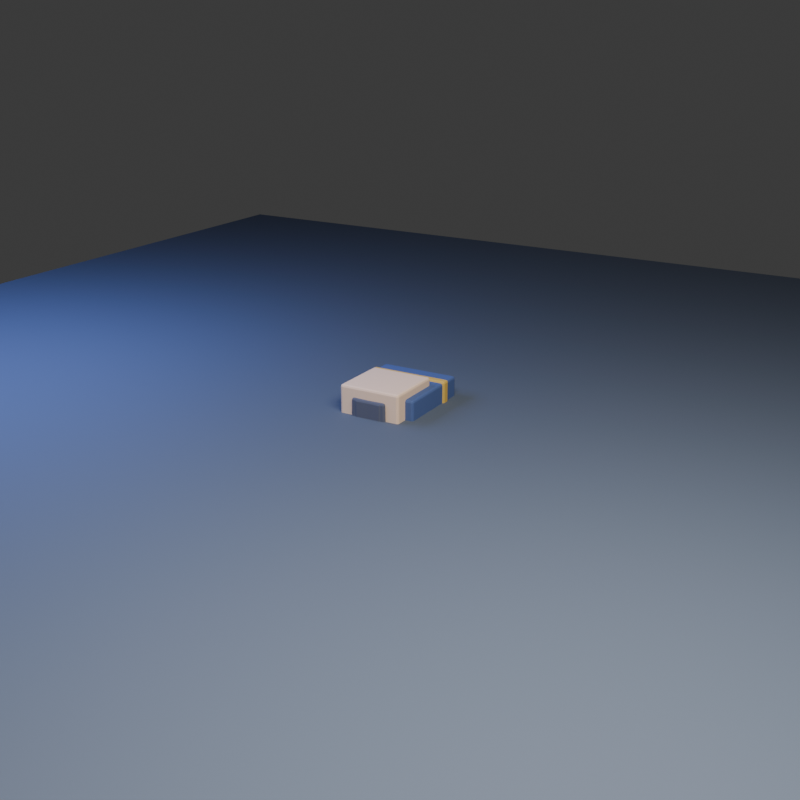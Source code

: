 # Source: murim_player_rig_v3_grounded.blend  (saved by Blender 5.2.44; exported with 4.5.12 LTS)
import bpy
from mathutils import Matrix  # noqa: F401  (used for matrix-valued properties, if any)

bpy.ops.wm.read_factory_settings(use_empty=True)
scene = bpy.context.scene
scene.name = 'Scene'

# ---- collections
col_collection = bpy.data.collections.new('Collection'); scene.collection.children.link(col_collection)

# ---- materials (node trees are filled in below, after node groups)
mat_murim_indigo_cloth = bpy.data.materials.new('Murim Indigo Cloth')
mat_murim_indigo_cloth.diffuse_color = (0.055, 0.09, 0.22, 1.0)
mat_murim_skin_placeholder = bpy.data.materials.new('Murim Skin Placeholder')
mat_murim_skin_placeholder.diffuse_color = (0.72, 0.5, 0.34, 1.0)
mat_murim_charcoal_pants = bpy.data.materials.new('Murim Charcoal Pants')
mat_murim_charcoal_pants.diffuse_color = (0.075, 0.08, 0.11, 1.0)
mat_murim_leather_boots = bpy.data.materials.new('Murim Leather Boots')
mat_murim_leather_boots.diffuse_color = (0.18, 0.09, 0.035, 1.0)
mat_murim_gold_accent = bpy.data.materials.new('Murim Gold Accent')
mat_murim_gold_accent.diffuse_color = (0.55, 0.34, 0.06, 1.0)
mat_preview_floor = bpy.data.materials.new('Preview Floor')
mat_preview_floor.diffuse_color = (0.07, 0.085, 0.11, 1.0)

# ---- material node trees
mat_murim_indigo_cloth.use_nodes = True; mat_murim_indigo_cloth.node_tree.nodes.clear()
_N = mat_murim_indigo_cloth.node_tree.nodes; _L = mat_murim_indigo_cloth.node_tree.links
n0 = _N.new('ShaderNodeBsdfPrincipled'); n0.name = 'Principled BSDF'; n0.location = (-200, 100)
n0.inputs[0].default_value = (0.055, 0.09, 0.22, 1.0)
n0.inputs[2].default_value = 0.82
n0.inputs[10].default_value = 0.005
n1 = _N.new('ShaderNodeOutputMaterial'); n1.name = 'Material Output'; n1.location = (200, 100)
_L.new(n0.outputs[0], n1.inputs[0])
n1.is_active_output = True
mat_murim_skin_placeholder.use_nodes = True; mat_murim_skin_placeholder.node_tree.nodes.clear()
_N = mat_murim_skin_placeholder.node_tree.nodes; _L = mat_murim_skin_placeholder.node_tree.links
n0 = _N.new('ShaderNodeBsdfPrincipled'); n0.name = 'Principled BSDF'; n0.location = (-200, 100)
n0.inputs[0].default_value = (0.72, 0.5, 0.34, 1.0)
n0.inputs[2].default_value = 0.82
n0.inputs[10].default_value = 0.005
n1 = _N.new('ShaderNodeOutputMaterial'); n1.name = 'Material Output'; n1.location = (200, 100)
_L.new(n0.outputs[0], n1.inputs[0])
n1.is_active_output = True
mat_murim_charcoal_pants.use_nodes = True; mat_murim_charcoal_pants.node_tree.nodes.clear()
_N = mat_murim_charcoal_pants.node_tree.nodes; _L = mat_murim_charcoal_pants.node_tree.links
n0 = _N.new('ShaderNodeBsdfPrincipled'); n0.name = 'Principled BSDF'; n0.location = (-200, 100)
n0.inputs[0].default_value = (0.075, 0.08, 0.11, 1.0)
n0.inputs[2].default_value = 0.82
n0.inputs[10].default_value = 0.005
n1 = _N.new('ShaderNodeOutputMaterial'); n1.name = 'Material Output'; n1.location = (200, 100)
_L.new(n0.outputs[0], n1.inputs[0])
n1.is_active_output = True
mat_murim_leather_boots.use_nodes = True; mat_murim_leather_boots.node_tree.nodes.clear()
_N = mat_murim_leather_boots.node_tree.nodes; _L = mat_murim_leather_boots.node_tree.links
n0 = _N.new('ShaderNodeBsdfPrincipled'); n0.name = 'Principled BSDF'; n0.location = (-200, 100)
n0.inputs[0].default_value = (0.18, 0.09, 0.035, 1.0)
n0.inputs[2].default_value = 0.82
n0.inputs[10].default_value = 0.005
n1 = _N.new('ShaderNodeOutputMaterial'); n1.name = 'Material Output'; n1.location = (200, 100)
_L.new(n0.outputs[0], n1.inputs[0])
n1.is_active_output = True
mat_murim_gold_accent.use_nodes = True; mat_murim_gold_accent.node_tree.nodes.clear()
_N = mat_murim_gold_accent.node_tree.nodes; _L = mat_murim_gold_accent.node_tree.links
n0 = _N.new('ShaderNodeBsdfPrincipled'); n0.name = 'Principled BSDF'; n0.location = (-200, 100)
n0.inputs[0].default_value = (0.55, 0.34, 0.06, 1.0)
n0.inputs[2].default_value = 0.82
n0.inputs[10].default_value = 0.005
n1 = _N.new('ShaderNodeOutputMaterial'); n1.name = 'Material Output'; n1.location = (200, 100)
_L.new(n0.outputs[0], n1.inputs[0])
n1.is_active_output = True
mat_preview_floor.use_nodes = True; mat_preview_floor.node_tree.nodes.clear()
_N = mat_preview_floor.node_tree.nodes; _L = mat_preview_floor.node_tree.links
n0 = _N.new('ShaderNodeBsdfPrincipled'); n0.name = 'Principled BSDF'; n0.location = (-200, 100)
n0.inputs[0].default_value = (0.07, 0.085, 0.11, 1.0)
n0.inputs[2].default_value = 0.82
n0.inputs[10].default_value = 0.005
n1 = _N.new('ShaderNodeOutputMaterial'); n1.name = 'Material Output'; n1.location = (200, 100)
_L.new(n0.outputs[0], n1.inputs[0])
n1.is_active_output = True

# ---- world
world_world = bpy.data.worlds.new('World'); scene.world = world_world
world_world.use_nodes = True; world_world.node_tree.nodes.clear()
_N = world_world.node_tree.nodes; _L = world_world.node_tree.links
n0 = _N.new('ShaderNodeOutputWorld'); n0.name = 'World Output'; n0.location = (200, 100)
n1 = _N.new('ShaderNodeBackground'); n1.name = 'Background'; n1.location = (-200, 100)
n1.inputs[0].default_value = (0.05088, 0.05088, 0.05088, 1.0)
_L.new(n1.outputs[0], n0.inputs[0])
n0.is_active_output = True
world_world.color = (0.05088, 0.05088, 0.05088)
world_world.sun_shadow_jitter_overblur = 0.0

# ---- cameras
cam_camera = bpy.data.cameras.new('Camera')

# ---- lights
light_area = bpy.data.lights.new('Area', 'AREA')
light_area.energy = 900.0
light_area.shape = 'DISK'
light_area.size = 5.0
light_area.size_y = 1.0
light_area_001 = bpy.data.lights.new('Area.001', 'AREA')
light_area_001.color = (0.22, 0.35, 1.0)
light_area_001.energy = 450.0
light_area_001.size = 4.0
light_area_001.size_y = 1.0

# ---- meshes
me_cube = bpy.data.meshes.new('Cube')
me_cube.from_pydata([(-0.34, -0.17, -0.36), (-0.34, -0.17, 0.36), (-0.34, 0.17, -0.36), (-0.34, 0.17, 0.36), (0.34, -0.17, -0.36), (0.34, -0.17, 0.36), (0.34, 0.17, -0.36), (0.34, 0.17, 0.36)], [], [(0, 1, 3, 2), (2, 3, 7, 6), (6, 7, 5, 4), (4, 5, 1, 0), (2, 6, 4, 0), (7, 3, 1, 5)])
_uv = me_cube.uv_layers.new(name='UVMap')
_uv.uv.foreach_set('vector', [0.375, 0.0, 0.625, 0.0, 0.625, 0.25, 0.375, 0.25, 0.375, 0.25, 0.625, 0.25, 0.625, 0.5, 0.375, 0.5, 0.375, 0.5, 0.625, 0.5, 0.625, 0.75, 0.375, 0.75, 0.375, 0.75, 0.625, 0.75, 0.625, 1.0, 0.375, 1.0, 0.125, 0.5, 0.375, 0.5, 0.375, 0.75, 0.125, 0.75, 0.625, 0.5, 0.875, 0.5, 0.875, 0.75, 0.625, 0.75])
me_cube.materials.append(mat_murim_indigo_cloth)
me_cube.update()
me_cube_001 = bpy.data.meshes.new('Cube.001')
me_cube_001.from_pydata([(-0.27, -0.24, -0.26), (-0.27, -0.24, 0.26), (-0.27, 0.24, -0.26), (-0.27, 0.24, 0.26), (0.27, -0.24, -0.26), (0.27, -0.24, 0.26), (0.27, 0.24, -0.26), (0.27, 0.24, 0.26)], [], [(0, 1, 3, 2), (2, 3, 7, 6), (6, 7, 5, 4), (4, 5, 1, 0), (2, 6, 4, 0), (7, 3, 1, 5)])
_uv = me_cube_001.uv_layers.new(name='UVMap')
_uv.uv.foreach_set('vector', [0.375, 0.0, 0.625, 0.0, 0.625, 0.25, 0.375, 0.25, 0.375, 0.25, 0.625, 0.25, 0.625, 0.5, 0.375, 0.5, 0.375, 0.5, 0.625, 0.5, 0.625, 0.75, 0.375, 0.75, 0.375, 0.75, 0.625, 0.75, 0.625, 1.0, 0.375, 1.0, 0.125, 0.5, 0.375, 0.5, 0.375, 0.75, 0.125, 0.75, 0.625, 0.5, 0.875, 0.5, 0.875, 0.75, 0.625, 0.75])
me_cube_001.materials.append(mat_murim_skin_placeholder)
me_cube_001.update()
me_cube_002 = bpy.data.meshes.new('Cube.002')
me_cube_002.from_pydata([(-0.125, -0.135, -0.21), (-0.125, -0.135, 0.21), (-0.125, 0.135, -0.21), (-0.125, 0.135, 0.21), (0.125, -0.135, -0.21), (0.125, -0.135, 0.21), (0.125, 0.135, -0.21), (0.125, 0.135, 0.21)], [], [(0, 1, 3, 2), (2, 3, 7, 6), (6, 7, 5, 4), (4, 5, 1, 0), (2, 6, 4, 0), (7, 3, 1, 5)])
_uv = me_cube_002.uv_layers.new(name='UVMap')
_uv.uv.foreach_set('vector', [0.375, 0.0, 0.625, 0.0, 0.625, 0.25, 0.375, 0.25, 0.375, 0.25, 0.625, 0.25, 0.625, 0.5, 0.375, 0.5, 0.375, 0.5, 0.625, 0.5, 0.625, 0.75, 0.375, 0.75, 0.375, 0.75, 0.625, 0.75, 0.625, 1.0, 0.375, 1.0, 0.125, 0.5, 0.375, 0.5, 0.375, 0.75, 0.125, 0.75, 0.625, 0.5, 0.875, 0.5, 0.875, 0.75, 0.625, 0.75])
me_cube_002.materials.append(mat_murim_indigo_cloth)
me_cube_002.update()
me_cube_003 = bpy.data.meshes.new('Cube.003')
me_cube_003.from_pydata([(-0.115, -0.125, -0.19), (-0.115, -0.125, 0.19), (-0.115, 0.125, -0.19), (-0.115, 0.125, 0.19), (0.115, -0.125, -0.19), (0.115, -0.125, 0.19), (0.115, 0.125, -0.19), (0.115, 0.125, 0.19)], [], [(0, 1, 3, 2), (2, 3, 7, 6), (6, 7, 5, 4), (4, 5, 1, 0), (2, 6, 4, 0), (7, 3, 1, 5)])
_uv = me_cube_003.uv_layers.new(name='UVMap')
_uv.uv.foreach_set('vector', [0.375, 0.0, 0.625, 0.0, 0.625, 0.25, 0.375, 0.25, 0.375, 0.25, 0.625, 0.25, 0.625, 0.5, 0.375, 0.5, 0.375, 0.5, 0.625, 0.5, 0.625, 0.75, 0.375, 0.75, 0.375, 0.75, 0.625, 0.75, 0.625, 1.0, 0.375, 1.0, 0.125, 0.5, 0.375, 0.5, 0.375, 0.75, 0.125, 0.75, 0.625, 0.5, 0.875, 0.5, 0.875, 0.75, 0.625, 0.75])
me_cube_003.materials.append(mat_murim_indigo_cloth)
me_cube_003.update()
me_cube_004 = bpy.data.meshes.new('Cube.004')
me_cube_004.from_pydata([(-0.12, -0.12, -0.09), (-0.12, -0.12, 0.09), (-0.12, 0.12, -0.09), (-0.12, 0.12, 0.09), (0.12, -0.12, -0.09), (0.12, -0.12, 0.09), (0.12, 0.12, -0.09), (0.12, 0.12, 0.09)], [], [(0, 1, 3, 2), (2, 3, 7, 6), (6, 7, 5, 4), (4, 5, 1, 0), (2, 6, 4, 0), (7, 3, 1, 5)])
_uv = me_cube_004.uv_layers.new(name='UVMap')
_uv.uv.foreach_set('vector', [0.375, 0.0, 0.625, 0.0, 0.625, 0.25, 0.375, 0.25, 0.375, 0.25, 0.625, 0.25, 0.625, 0.5, 0.375, 0.5, 0.375, 0.5, 0.625, 0.5, 0.625, 0.75, 0.375, 0.75, 0.375, 0.75, 0.625, 0.75, 0.625, 1.0, 0.375, 1.0, 0.125, 0.5, 0.375, 0.5, 0.375, 0.75, 0.125, 0.75, 0.625, 0.5, 0.875, 0.5, 0.875, 0.75, 0.625, 0.75])
me_cube_004.materials.append(mat_murim_skin_placeholder)
me_cube_004.update()
me_cube_005 = bpy.data.meshes.new('Cube.005')
me_cube_005.from_pydata([(-0.14, -0.15, -0.24), (-0.14, -0.15, 0.24), (-0.14, 0.15, -0.24), (-0.14, 0.15, 0.24), (0.14, -0.15, -0.24), (0.14, -0.15, 0.24), (0.14, 0.15, -0.24), (0.14, 0.15, 0.24)], [], [(0, 1, 3, 2), (2, 3, 7, 6), (6, 7, 5, 4), (4, 5, 1, 0), (2, 6, 4, 0), (7, 3, 1, 5)])
_uv = me_cube_005.uv_layers.new(name='UVMap')
_uv.uv.foreach_set('vector', [0.375, 0.0, 0.625, 0.0, 0.625, 0.25, 0.375, 0.25, 0.375, 0.25, 0.625, 0.25, 0.625, 0.5, 0.375, 0.5, 0.375, 0.5, 0.625, 0.5, 0.625, 0.75, 0.375, 0.75, 0.375, 0.75, 0.625, 0.75, 0.625, 1.0, 0.375, 1.0, 0.125, 0.5, 0.375, 0.5, 0.375, 0.75, 0.125, 0.75, 0.625, 0.5, 0.875, 0.5, 0.875, 0.75, 0.625, 0.75])
me_cube_005.materials.append(mat_murim_charcoal_pants)
me_cube_005.update()
me_cube_006 = bpy.data.meshes.new('Cube.006')
me_cube_006.from_pydata([(-0.13, -0.14, -0.21), (-0.13, -0.14, 0.21), (-0.13, 0.14, -0.21), (-0.13, 0.14, 0.21), (0.13, -0.14, -0.21), (0.13, -0.14, 0.21), (0.13, 0.14, -0.21), (0.13, 0.14, 0.21)], [], [(0, 1, 3, 2), (2, 3, 7, 6), (6, 7, 5, 4), (4, 5, 1, 0), (2, 6, 4, 0), (7, 3, 1, 5)])
_uv = me_cube_006.uv_layers.new(name='UVMap')
_uv.uv.foreach_set('vector', [0.375, 0.0, 0.625, 0.0, 0.625, 0.25, 0.375, 0.25, 0.375, 0.25, 0.625, 0.25, 0.625, 0.5, 0.375, 0.5, 0.375, 0.5, 0.625, 0.5, 0.625, 0.75, 0.375, 0.75, 0.375, 0.75, 0.625, 0.75, 0.625, 1.0, 0.375, 1.0, 0.125, 0.5, 0.375, 0.5, 0.375, 0.75, 0.125, 0.75, 0.625, 0.5, 0.875, 0.5, 0.875, 0.75, 0.625, 0.75])
me_cube_006.materials.append(mat_murim_charcoal_pants)
me_cube_006.update()
me_cube_007 = bpy.data.meshes.new('Cube.007')
me_cube_007.from_pydata([(-0.14, -0.24, -0.09), (-0.14, -0.24, 0.09), (-0.14, 0.24, -0.09), (-0.14, 0.24, 0.09), (0.14, -0.24, -0.09), (0.14, -0.24, 0.09), (0.14, 0.24, -0.09), (0.14, 0.24, 0.09)], [], [(0, 1, 3, 2), (2, 3, 7, 6), (6, 7, 5, 4), (4, 5, 1, 0), (2, 6, 4, 0), (7, 3, 1, 5)])
_uv = me_cube_007.uv_layers.new(name='UVMap')
_uv.uv.foreach_set('vector', [0.375, 0.0, 0.625, 0.0, 0.625, 0.25, 0.375, 0.25, 0.375, 0.25, 0.625, 0.25, 0.625, 0.5, 0.375, 0.5, 0.375, 0.5, 0.625, 0.5, 0.625, 0.75, 0.375, 0.75, 0.375, 0.75, 0.625, 0.75, 0.625, 1.0, 0.375, 1.0, 0.125, 0.5, 0.375, 0.5, 0.375, 0.75, 0.125, 0.75, 0.625, 0.5, 0.875, 0.5, 0.875, 0.75, 0.625, 0.75])
me_cube_007.materials.append(mat_murim_leather_boots)
me_cube_007.update()
me_cube_008 = bpy.data.meshes.new('Cube.008')
me_cube_008.from_pydata([(-0.125, -0.135, -0.21), (-0.125, -0.135, 0.21), (-0.125, 0.135, -0.21), (-0.125, 0.135, 0.21), (0.125, -0.135, -0.21), (0.125, -0.135, 0.21), (0.125, 0.135, -0.21), (0.125, 0.135, 0.21)], [], [(0, 1, 3, 2), (2, 3, 7, 6), (6, 7, 5, 4), (4, 5, 1, 0), (2, 6, 4, 0), (7, 3, 1, 5)])
_uv = me_cube_008.uv_layers.new(name='UVMap')
_uv.uv.foreach_set('vector', [0.375, 0.0, 0.625, 0.0, 0.625, 0.25, 0.375, 0.25, 0.375, 0.25, 0.625, 0.25, 0.625, 0.5, 0.375, 0.5, 0.375, 0.5, 0.625, 0.5, 0.625, 0.75, 0.375, 0.75, 0.375, 0.75, 0.625, 0.75, 0.625, 1.0, 0.375, 1.0, 0.125, 0.5, 0.375, 0.5, 0.375, 0.75, 0.125, 0.75, 0.625, 0.5, 0.875, 0.5, 0.875, 0.75, 0.625, 0.75])
me_cube_008.materials.append(mat_murim_indigo_cloth)
me_cube_008.update()
me_cube_009 = bpy.data.meshes.new('Cube.009')
me_cube_009.from_pydata([(-0.115, -0.125, -0.19), (-0.115, -0.125, 0.19), (-0.115, 0.125, -0.19), (-0.115, 0.125, 0.19), (0.115, -0.125, -0.19), (0.115, -0.125, 0.19), (0.115, 0.125, -0.19), (0.115, 0.125, 0.19)], [], [(0, 1, 3, 2), (2, 3, 7, 6), (6, 7, 5, 4), (4, 5, 1, 0), (2, 6, 4, 0), (7, 3, 1, 5)])
_uv = me_cube_009.uv_layers.new(name='UVMap')
_uv.uv.foreach_set('vector', [0.375, 0.0, 0.625, 0.0, 0.625, 0.25, 0.375, 0.25, 0.375, 0.25, 0.625, 0.25, 0.625, 0.5, 0.375, 0.5, 0.375, 0.5, 0.625, 0.5, 0.625, 0.75, 0.375, 0.75, 0.375, 0.75, 0.625, 0.75, 0.625, 1.0, 0.375, 1.0, 0.125, 0.5, 0.375, 0.5, 0.375, 0.75, 0.125, 0.75, 0.625, 0.5, 0.875, 0.5, 0.875, 0.75, 0.625, 0.75])
me_cube_009.materials.append(mat_murim_indigo_cloth)
me_cube_009.update()
me_cube_010 = bpy.data.meshes.new('Cube.010')
me_cube_010.from_pydata([(-0.12, -0.12, -0.09), (-0.12, -0.12, 0.09), (-0.12, 0.12, -0.09), (-0.12, 0.12, 0.09), (0.12, -0.12, -0.09), (0.12, -0.12, 0.09), (0.12, 0.12, -0.09), (0.12, 0.12, 0.09)], [], [(0, 1, 3, 2), (2, 3, 7, 6), (6, 7, 5, 4), (4, 5, 1, 0), (2, 6, 4, 0), (7, 3, 1, 5)])
_uv = me_cube_010.uv_layers.new(name='UVMap')
_uv.uv.foreach_set('vector', [0.375, 0.0, 0.625, 0.0, 0.625, 0.25, 0.375, 0.25, 0.375, 0.25, 0.625, 0.25, 0.625, 0.5, 0.375, 0.5, 0.375, 0.5, 0.625, 0.5, 0.625, 0.75, 0.375, 0.75, 0.375, 0.75, 0.625, 0.75, 0.625, 1.0, 0.375, 1.0, 0.125, 0.5, 0.375, 0.5, 0.375, 0.75, 0.125, 0.75, 0.625, 0.5, 0.875, 0.5, 0.875, 0.75, 0.625, 0.75])
me_cube_010.materials.append(mat_murim_skin_placeholder)
me_cube_010.update()
me_cube_011 = bpy.data.meshes.new('Cube.011')
me_cube_011.from_pydata([(-0.14, -0.15, -0.24), (-0.14, -0.15, 0.24), (-0.14, 0.15, -0.24), (-0.14, 0.15, 0.24), (0.14, -0.15, -0.24), (0.14, -0.15, 0.24), (0.14, 0.15, -0.24), (0.14, 0.15, 0.24)], [], [(0, 1, 3, 2), (2, 3, 7, 6), (6, 7, 5, 4), (4, 5, 1, 0), (2, 6, 4, 0), (7, 3, 1, 5)])
_uv = me_cube_011.uv_layers.new(name='UVMap')
_uv.uv.foreach_set('vector', [0.375, 0.0, 0.625, 0.0, 0.625, 0.25, 0.375, 0.25, 0.375, 0.25, 0.625, 0.25, 0.625, 0.5, 0.375, 0.5, 0.375, 0.5, 0.625, 0.5, 0.625, 0.75, 0.375, 0.75, 0.375, 0.75, 0.625, 0.75, 0.625, 1.0, 0.375, 1.0, 0.125, 0.5, 0.375, 0.5, 0.375, 0.75, 0.125, 0.75, 0.625, 0.5, 0.875, 0.5, 0.875, 0.75, 0.625, 0.75])
me_cube_011.materials.append(mat_murim_charcoal_pants)
me_cube_011.update()
me_cube_012 = bpy.data.meshes.new('Cube.012')
me_cube_012.from_pydata([(-0.13, -0.14, -0.21), (-0.13, -0.14, 0.21), (-0.13, 0.14, -0.21), (-0.13, 0.14, 0.21), (0.13, -0.14, -0.21), (0.13, -0.14, 0.21), (0.13, 0.14, -0.21), (0.13, 0.14, 0.21)], [], [(0, 1, 3, 2), (2, 3, 7, 6), (6, 7, 5, 4), (4, 5, 1, 0), (2, 6, 4, 0), (7, 3, 1, 5)])
_uv = me_cube_012.uv_layers.new(name='UVMap')
_uv.uv.foreach_set('vector', [0.375, 0.0, 0.625, 0.0, 0.625, 0.25, 0.375, 0.25, 0.375, 0.25, 0.625, 0.25, 0.625, 0.5, 0.375, 0.5, 0.375, 0.5, 0.625, 0.5, 0.625, 0.75, 0.375, 0.75, 0.375, 0.75, 0.625, 0.75, 0.625, 1.0, 0.375, 1.0, 0.125, 0.5, 0.375, 0.5, 0.375, 0.75, 0.125, 0.75, 0.625, 0.5, 0.875, 0.5, 0.875, 0.75, 0.625, 0.75])
me_cube_012.materials.append(mat_murim_charcoal_pants)
me_cube_012.update()
me_cube_013 = bpy.data.meshes.new('Cube.013')
me_cube_013.from_pydata([(-0.14, -0.24, -0.09), (-0.14, -0.24, 0.09), (-0.14, 0.24, -0.09), (-0.14, 0.24, 0.09), (0.14, -0.24, -0.09), (0.14, -0.24, 0.09), (0.14, 0.24, -0.09), (0.14, 0.24, 0.09)], [], [(0, 1, 3, 2), (2, 3, 7, 6), (6, 7, 5, 4), (4, 5, 1, 0), (2, 6, 4, 0), (7, 3, 1, 5)])
_uv = me_cube_013.uv_layers.new(name='UVMap')
_uv.uv.foreach_set('vector', [0.375, 0.0, 0.625, 0.0, 0.625, 0.25, 0.375, 0.25, 0.375, 0.25, 0.625, 0.25, 0.625, 0.5, 0.375, 0.5, 0.375, 0.5, 0.625, 0.5, 0.625, 0.75, 0.375, 0.75, 0.375, 0.75, 0.625, 0.75, 0.625, 1.0, 0.375, 1.0, 0.125, 0.5, 0.375, 0.5, 0.375, 0.75, 0.125, 0.75, 0.625, 0.5, 0.875, 0.5, 0.875, 0.75, 0.625, 0.75])
me_cube_013.materials.append(mat_murim_leather_boots)
me_cube_013.update()
me_cube_014 = bpy.data.meshes.new('Cube.014')
me_cube_014.from_pydata([(-0.355, -0.185, -0.04), (-0.355, -0.185, 0.04), (-0.355, 0.185, -0.04), (-0.355, 0.185, 0.04), (0.355, -0.185, -0.04), (0.355, -0.185, 0.04), (0.355, 0.185, -0.04), (0.355, 0.185, 0.04)], [], [(0, 1, 3, 2), (2, 3, 7, 6), (6, 7, 5, 4), (4, 5, 1, 0), (2, 6, 4, 0), (7, 3, 1, 5)])
_uv = me_cube_014.uv_layers.new(name='UVMap')
_uv.uv.foreach_set('vector', [0.375, 0.0, 0.625, 0.0, 0.625, 0.25, 0.375, 0.25, 0.375, 0.25, 0.625, 0.25, 0.625, 0.5, 0.375, 0.5, 0.375, 0.5, 0.625, 0.5, 0.625, 0.75, 0.375, 0.75, 0.375, 0.75, 0.625, 0.75, 0.625, 1.0, 0.375, 1.0, 0.125, 0.5, 0.375, 0.5, 0.375, 0.75, 0.125, 0.75, 0.625, 0.5, 0.875, 0.5, 0.875, 0.75, 0.625, 0.75])
me_cube_014.materials.append(mat_murim_gold_accent)
me_cube_014.update()
me_plane = bpy.data.meshes.new('Plane')
me_plane.from_pydata([(-6.0, -6.0, 0.0), (6.0, -6.0, 0.0), (-6.0, 6.0, 0.0), (6.0, 6.0, 0.0)], [], [(0, 1, 3, 2)])
_uv = me_plane.uv_layers.new(name='UVMap')
_uv.uv.foreach_set('vector', [0.0, 0.0, 1.0, 0.0, 1.0, 1.0, 0.0, 1.0])
me_plane.materials.append(mat_preview_floor)
me_plane.update()
arm_murim_humanoid_rig = bpy.data.armatures.new('MURIM_HUMANOID_RIG')  # bones are not reproduced

# ---- objects
ob_murim_humanoid_rig = bpy.data.objects.new('MURIM_HUMANOID_RIG', arm_murim_humanoid_rig)
ob_torso = bpy.data.objects.new('Torso', me_cube)
ob_head = bpy.data.objects.new('Head', me_cube_001)
ob_upperarm_l = bpy.data.objects.new('UpperArm.L', me_cube_002)
ob_lowerarm_l = bpy.data.objects.new('LowerArm.L', me_cube_003)
ob_hand_l = bpy.data.objects.new('Hand.L', me_cube_004)
ob_thigh_l = bpy.data.objects.new('Thigh.L', me_cube_005)
ob_shin_l = bpy.data.objects.new('Shin.L', me_cube_006)
ob_foot_l = bpy.data.objects.new('Foot.L', me_cube_007)
ob_upperarm_r = bpy.data.objects.new('UpperArm.R', me_cube_008)
ob_lowerarm_r = bpy.data.objects.new('LowerArm.R', me_cube_009)
ob_hand_r = bpy.data.objects.new('Hand.R', me_cube_010)
ob_thigh_r = bpy.data.objects.new('Thigh.R', me_cube_011)
ob_shin_r = bpy.data.objects.new('Shin.R', me_cube_012)
ob_foot_r = bpy.data.objects.new('Foot.R', me_cube_013)
ob_belt = bpy.data.objects.new('Belt', me_cube_014)
ob_preview_floor = bpy.data.objects.new('Preview Floor', me_plane)
ob_area = bpy.data.objects.new('Area', light_area)
ob_area_001 = bpy.data.objects.new('Area.001', light_area_001)
ob_camera = bpy.data.objects.new('Camera', cam_camera)

# ---- transforms, parenting, visibility, modifiers, constraints
ob_murim_humanoid_rig.location = (0.0, 0.0, 0.0)
ob_murim_humanoid_rig.show_in_front = True
ob_torso.parent = ob_murim_humanoid_rig
ob_torso.matrix_parent_inverse = Matrix(((1.0, -0.0, 0.0, -0.0), (-0.0, 0.0, 1.0, -1.0), (0.0, -1.0, 0.0, -0.0), (-0.0, 0.0, -0.0, 1.0)))
ob_torso.location = (0.0, 0.0, 0.98)
_m = ob_torso.modifiers.new('Soft block edges', 'BEVEL')
_m.width = 0.018
_m.width_pct = 0.018
_m.segments = 2
ob_head.parent = ob_murim_humanoid_rig
ob_head.matrix_parent_inverse = Matrix(((1.0, -0.0, 0.0, -0.0), (-0.0, 0.0, 1.0, -2.02), (0.0, -1.0, 0.0, -0.0), (-0.0, 0.0, -0.0, 1.0)))
ob_head.location = (0.0, 0.0, 1.79)
_m = ob_head.modifiers.new('Soft block edges', 'BEVEL')
_m.width = 0.018
_m.width_pct = 0.018
_m.segments = 2
ob_upperarm_l.parent = ob_murim_humanoid_rig
ob_upperarm_l.matrix_parent_inverse = Matrix(((0.535, -0.6819, 0.4988, -1.075), (0.6819, 2.235e-07, -0.7314, 1.077), (0.4988, 0.7314, 0.465, -1.002), (-0.0, 0.0, -0.0, 1.0)))
ob_upperarm_l.location = (0.191, -7.337e-08, 1.92)
_m = ob_upperarm_l.modifiers.new('Soft block edges', 'BEVEL')
_m.width = 0.018
_m.width_pct = 0.018
_m.segments = 2
ob_lowerarm_l.parent = ob_murim_humanoid_rig
ob_lowerarm_l.matrix_parent_inverse = Matrix(((0.9287, -0.2724, 0.2518, -0.9568), (0.2724, 0.04006, -0.9614, 1.251), (0.2518, 0.9614, 0.1114, -0.3232), (-0.0, 0.0, -0.0, 1.0)))
ob_lowerarm_l.location = (0.548, -0.015, 1.61)
ob_lowerarm_l.scale = (1.0, 1.0, 1.0)
_m = ob_lowerarm_l.modifiers.new('Soft block edges', 'BEVEL')
_m.width = 0.018
_m.width_pct = 0.018
_m.segments = 2
ob_hand_l.parent = ob_murim_humanoid_rig
ob_hand_l.matrix_parent_inverse = Matrix(((0.8868, -0.3421, 0.3108, -0.9912), (0.3421, 0.03354, -0.9391, 0.8012), (0.3108, 0.9391, 0.1468, -0.4057), (-0.0, 0.0, -0.0, 1.0)))
ob_hand_l.location = (0.649, -0.005, 1.17)
ob_hand_l.scale = (1.0, 1.0, 1.0)
_m = ob_hand_l.modifiers.new('Soft block edges', 'BEVEL')
_m.width = 0.018
_m.width_pct = 0.018
_m.segments = 2
ob_thigh_l.parent = ob_murim_humanoid_rig
ob_thigh_l.matrix_parent_inverse = Matrix(((0.9996, -0.02, 0.01999, -0.1613), (0.02, -2.91e-11, -0.9998, 0.927), (0.01999, 0.9998, 0.0003998, -0.003227), (-0.0, 0.0, -0.0, 1.0)))
ob_thigh_l.location = (0.1498, 4.769e-10, 1.2)
_m = ob_thigh_l.modifiers.new('Soft block edges', 'BEVEL')
_m.width = 0.018
_m.width_pct = 0.018
_m.segments = 2
ob_shin_l.parent = ob_murim_humanoid_rig
ob_shin_l.matrix_parent_inverse = Matrix(((0.9997, -0.01887, 0.0181, -0.1605), (0.01887, 0.04162, -0.999, 0.4167), (0.0181, 0.999, 0.04196, -0.02039), (-0.0, 0.0, -0.0, 1.0)))
ob_shin_l.location = (0.1632, -0.015, 0.63)
ob_shin_l.scale = (1.0, 1.0, 1.0)
_m = ob_shin_l.modifiers.new('Soft block edges', 'BEVEL')
_m.width = 0.018
_m.width_pct = 0.018
_m.segments = 2
ob_foot_l.parent = ob_murim_humanoid_rig
ob_foot_l.matrix_parent_inverse = Matrix(((1.0, 4.122e-08, -4.624e-07, -0.1598), (3.179e-09, -0.9964, -0.0848, 0.02003), (-4.678e-07, 0.0848, -0.9964, 0.05851), (-0.0, 0.0, 0.0, 1.0)))
ob_foot_l.location = (0.17, 0.105, 0.1)
_m = ob_foot_l.modifiers.new('Soft block edges', 'BEVEL')
_m.width = 0.018
_m.width_pct = 0.018
_m.segments = 2
ob_upperarm_r.parent = ob_murim_humanoid_rig
ob_upperarm_r.matrix_parent_inverse = Matrix(((0.535, 0.6819, -0.4988, 1.075), (-0.6819, 2.235e-07, -0.7314, 1.077), (-0.4988, 0.7314, 0.465, -1.002), (-0.0, 0.0, -0.0, 1.0)))
ob_upperarm_r.location = (-0.191, -7.337e-08, 1.92)
_m = ob_upperarm_r.modifiers.new('Soft block edges', 'BEVEL')
_m.width = 0.018
_m.width_pct = 0.018
_m.segments = 2
ob_lowerarm_r.parent = ob_murim_humanoid_rig
ob_lowerarm_r.matrix_parent_inverse = Matrix(((0.9287, 0.2724, -0.2518, 0.9568), (-0.2724, 0.04006, -0.9614, 1.251), (-0.2518, 0.9614, 0.1114, -0.3232), (-0.0, 0.0, -0.0, 1.0)))
ob_lowerarm_r.location = (-0.548, -0.015, 1.61)
ob_lowerarm_r.scale = (1.0, 1.0, 1.0)
_m = ob_lowerarm_r.modifiers.new('Soft block edges', 'BEVEL')
_m.width = 0.018
_m.width_pct = 0.018
_m.segments = 2
ob_hand_r.parent = ob_murim_humanoid_rig
ob_hand_r.matrix_parent_inverse = Matrix(((0.8868, 0.3421, -0.3108, 0.9912), (-0.3421, 0.03354, -0.9391, 0.8012), (-0.3108, 0.9391, 0.1468, -0.4057), (-0.0, 0.0, -0.0, 1.0)))
ob_hand_r.location = (-0.649, -0.005, 1.17)
ob_hand_r.scale = (1.0, 1.0, 1.0)
_m = ob_hand_r.modifiers.new('Soft block edges', 'BEVEL')
_m.width = 0.018
_m.width_pct = 0.018
_m.segments = 2
ob_thigh_r.parent = ob_murim_humanoid_rig
ob_thigh_r.matrix_parent_inverse = Matrix(((0.9996, 0.02, -0.01999, 0.1613), (-0.02, -2.91e-11, -0.9998, 0.927), (-0.01999, 0.9998, 0.0003998, -0.003227), (-0.0, 0.0, 0.0, 1.0)))
ob_thigh_r.location = (-0.1498, 4.769e-10, 1.2)
_m = ob_thigh_r.modifiers.new('Soft block edges', 'BEVEL')
_m.width = 0.018
_m.width_pct = 0.018
_m.segments = 2
ob_shin_r.parent = ob_murim_humanoid_rig
ob_shin_r.matrix_parent_inverse = Matrix(((0.9997, 0.01887, -0.0181, 0.1605), (-0.01887, 0.04162, -0.999, 0.4167), (-0.0181, 0.999, 0.04196, -0.02039), (-0.0, 0.0, -0.0, 1.0)))
ob_shin_r.location = (-0.1632, -0.015, 0.63)
ob_shin_r.scale = (1.0, 1.0, 1.0)
_m = ob_shin_r.modifiers.new('Soft block edges', 'BEVEL')
_m.width = 0.018
_m.width_pct = 0.018
_m.segments = 2
ob_foot_r.parent = ob_murim_humanoid_rig
ob_foot_r.matrix_parent_inverse = Matrix(((1.0, -4.122e-08, 4.624e-07, 0.1598), (-3.179e-09, -0.9964, -0.0848, 0.02003), (4.678e-07, 0.0848, -0.9964, 0.05851), (-0.0, 0.0, -0.0, 1.0)))
ob_foot_r.location = (-0.17, 0.105, 0.1)
_m = ob_foot_r.modifiers.new('Soft block edges', 'BEVEL')
_m.width = 0.018
_m.width_pct = 0.018
_m.segments = 2
ob_belt.parent = ob_murim_humanoid_rig
ob_belt.matrix_parent_inverse = Matrix(((1.0, -0.0, 0.0, -0.0), (-0.0, 0.0, 1.0, -0.45), (0.0, -1.0, 0.0, -0.0), (-0.0, 0.0, -0.0, 1.0)))
ob_belt.location = (0.0, 0.0, 0.6)
_m = ob_belt.modifiers.new('Soft block edges', 'BEVEL')
_m.width = 0.018
_m.width_pct = 0.018
_m.segments = 2
ob_preview_floor.location = (0.0, 0.0, 0.0)
ob_area.location = (3.5, -4.0, 5.0)
ob_area_001.location = (-4.0, -1.5, 3.0)
ob_camera.location = (4.4, -7.5, 3.2)
ob_camera.rotation_euler = (1.274, 0.0, 0.5411)
_c = ob_camera.constraints.new('TRACK_TO'); _c.name = 'Track To'
_c.target = ob_murim_humanoid_rig

# ---- collection membership
col_collection.objects.link(ob_murim_humanoid_rig)
col_collection.objects.link(ob_torso)
col_collection.objects.link(ob_head)
col_collection.objects.link(ob_upperarm_l)
col_collection.objects.link(ob_lowerarm_l)
col_collection.objects.link(ob_hand_l)
col_collection.objects.link(ob_thigh_l)
col_collection.objects.link(ob_shin_l)
col_collection.objects.link(ob_foot_l)
col_collection.objects.link(ob_upperarm_r)
col_collection.objects.link(ob_lowerarm_r)
col_collection.objects.link(ob_hand_r)
col_collection.objects.link(ob_thigh_r)
col_collection.objects.link(ob_shin_r)
col_collection.objects.link(ob_foot_r)
col_collection.objects.link(ob_belt)
col_collection.objects.link(ob_preview_floor)
col_collection.objects.link(ob_area)
col_collection.objects.link(ob_area_001)
col_collection.objects.link(ob_camera)

# ---- scene / render settings (as saved in the file)
scene.camera = ob_camera
scene.frame_start = 1; scene.frame_end = 25; scene.frame_set(1)
scene.render.engine = 'BLENDER_EEVEE_NEXT'
scene.render.resolution_x = 900
scene.render.resolution_y = 900
scene.render.bake_bias = 0.0
scene.render.bake_samples = 0
scene.render.compositor_device = 'GPU'
scene.eevee.use_volume_custom_range = False
scene.eevee.fast_gi_thickness_near = 0.1
scene.eevee.fast_gi_thickness_far = 0.0
scene.eevee.ray_tracing_options.screen_trace_thickness = 0.1
bpy.context.view_layer.update()
